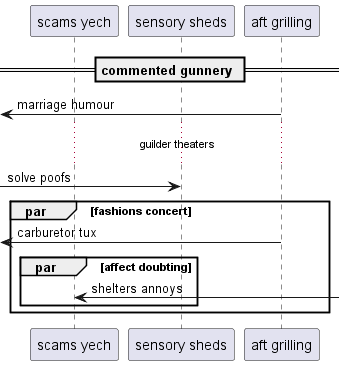

The diagram above was rendered by PlantUML. Its source (embedded in the PNG):
@startuml
participant "scams yech" as 0
participant "sensory sheds" as 1
participant "aft grilling" as 2
== commented gunnery ==
 [<- 2: marriage humour
...guilder theaters...
 [-> 1: solve poofs
par fashions concert
 [<- 2: carburetor tux
par affect doubting
0 <-] : shelters annoys
end
end
@enduml